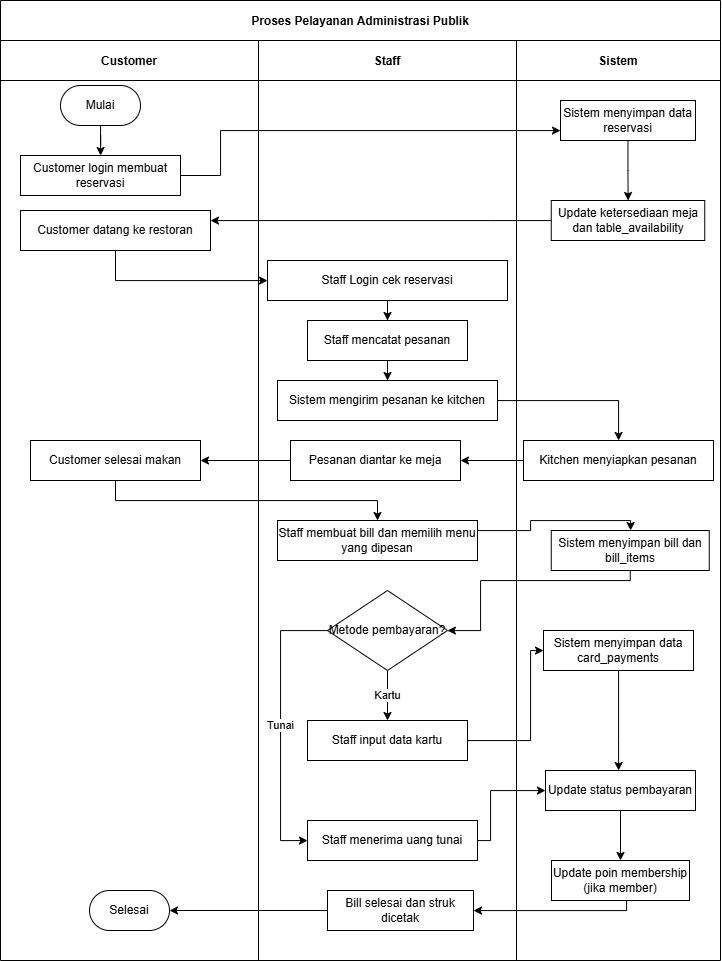

The diagram above was exported from draw.io. Its source (the exported page's mxGraphModel, read from the mxfile embedded in the PNG):
<mxGraphModel dx="753" dy="875" grid="1" gridSize="10" guides="1" tooltips="1" connect="1" arrows="1" fold="1" page="1" pageScale="1" pageWidth="850" pageHeight="1100" math="0" shadow="0">
  <root>
    <mxCell id="0" />
    <mxCell id="1" parent="0" />
    <mxCell id="SzDUQmXi2epZd-fQRMoj-1" parent="1" style="shape=table;childLayout=tableLayout;startSize=40;collapsible=0;recursiveResize=0;expand=0;fillColor=none;fontStyle=1" value="Proses Pelayanan Administrasi Publik" vertex="1">
      <mxGeometry height="960" width="720" x="890" y="290" as="geometry" />
    </mxCell>
    <mxCell id="SzDUQmXi2epZd-fQRMoj-2" parent="SzDUQmXi2epZd-fQRMoj-1" style="shape=tableRow;horizontal=0;swimlaneHead=0;swimlaneBody=0;top=0;left=0;bottom=0;right=0;fillColor=none;points=[[0,0.5],[1,0.5]];portConstraint=eastwest;startSize=0;collapsible=0;recursiveResize=0;expand=0;fontStyle=1;" value="" vertex="1">
      <mxGeometry height="920" width="720" y="40" as="geometry" />
    </mxCell>
    <mxCell id="SzDUQmXi2epZd-fQRMoj-3" parent="SzDUQmXi2epZd-fQRMoj-2" style="swimlane;swimlaneHead=0;swimlaneBody=0;connectable=0;fillColor=none;startSize=40;collapsible=0;recursiveResize=0;expand=0;fontStyle=1;" value="Customer" vertex="1">
      <mxGeometry height="920" width="258" as="geometry">
        <mxRectangle height="920" width="258" as="alternateBounds" />
      </mxGeometry>
    </mxCell>
    <mxCell id="A" parent="SzDUQmXi2epZd-fQRMoj-3" style="rounded=1;whiteSpace=wrap;html=1;arcSize=50;" value="Mulai" vertex="1">
      <mxGeometry height="40" width="80" x="60" y="45" as="geometry" />
    </mxCell>
    <mxCell id="rHhZLrcDQPzSGG8dAX-8-1" parent="SzDUQmXi2epZd-fQRMoj-3" style="rounded=0;whiteSpace=wrap;html=1;" value="Customer login membuat reservasi" vertex="1">
      <mxGeometry height="40" width="160" x="20" y="115" as="geometry" />
    </mxCell>
    <mxCell id="e1" edge="1" parent="SzDUQmXi2epZd-fQRMoj-3" source="A" style="edgeStyle=orthogonalEdgeStyle;rounded=0;orthogonalLoop=1;jettySize=auto;html=1;" target="rHhZLrcDQPzSGG8dAX-8-1">
      <mxGeometry relative="1" as="geometry">
        <mxPoint x="-480" y="-204.909090909091" as="targetPoint" />
      </mxGeometry>
    </mxCell>
    <mxCell id="E" parent="SzDUQmXi2epZd-fQRMoj-3" style="rounded=0;whiteSpace=wrap;html=1;" value="Customer datang ke restoran" vertex="1">
      <mxGeometry height="40" width="190" x="20" y="170" as="geometry" />
    </mxCell>
    <mxCell id="K" parent="SzDUQmXi2epZd-fQRMoj-3" style="rounded=0;whiteSpace=wrap;html=1;" value="Customer selesai makan" vertex="1">
      <mxGeometry height="40" width="170" x="30" y="400" as="geometry" />
    </mxCell>
    <mxCell id="U" parent="SzDUQmXi2epZd-fQRMoj-3" style="rounded=1;whiteSpace=wrap;html=1;arcSize=50;" value="Selesai" vertex="1">
      <mxGeometry height="40" width="80" x="89" y="850" as="geometry" />
    </mxCell>
    <mxCell id="SzDUQmXi2epZd-fQRMoj-12" parent="SzDUQmXi2epZd-fQRMoj-2" style="swimlane;swimlaneHead=0;swimlaneBody=0;connectable=0;fillColor=none;startSize=40;collapsible=0;recursiveResize=0;expand=0;fontStyle=1;" value="Staff" vertex="1">
      <mxGeometry height="920" width="258" x="258" as="geometry">
        <mxRectangle height="920" width="258" as="alternateBounds" />
      </mxGeometry>
    </mxCell>
    <mxCell id="F" parent="SzDUQmXi2epZd-fQRMoj-12" style="rounded=0;whiteSpace=wrap;html=1;" value="Staff Login cek reservasi" vertex="1">
      <mxGeometry height="40" width="240" x="9" y="220" as="geometry" />
    </mxCell>
    <mxCell id="G" parent="SzDUQmXi2epZd-fQRMoj-12" style="rounded=0;whiteSpace=wrap;html=1;" value="Staff mencatat pesanan" vertex="1">
      <mxGeometry height="40" width="160" x="49" y="280" as="geometry" />
    </mxCell>
    <mxCell id="e6" edge="1" parent="SzDUQmXi2epZd-fQRMoj-12" source="F" style="edgeStyle=orthogonalEdgeStyle;rounded=0;orthogonalLoop=1;jettySize=auto;html=1;" target="G">
      <mxGeometry relative="1" as="geometry" />
    </mxCell>
    <mxCell id="H" parent="SzDUQmXi2epZd-fQRMoj-12" style="rounded=0;whiteSpace=wrap;html=1;" value="Sistem mengirim pesanan ke kitchen" vertex="1">
      <mxGeometry height="40" width="220" x="19" y="340" as="geometry" />
    </mxCell>
    <mxCell id="e7" edge="1" parent="SzDUQmXi2epZd-fQRMoj-12" source="G" style="edgeStyle=orthogonalEdgeStyle;rounded=0;orthogonalLoop=1;jettySize=auto;html=1;" target="H">
      <mxGeometry relative="1" as="geometry" />
    </mxCell>
    <mxCell id="J" parent="SzDUQmXi2epZd-fQRMoj-12" style="rounded=0;whiteSpace=wrap;html=1;" value="Pesanan diantar ke meja" vertex="1">
      <mxGeometry height="40" width="170" x="32" y="400" as="geometry" />
    </mxCell>
    <mxCell id="L" parent="SzDUQmXi2epZd-fQRMoj-12" style="rounded=0;whiteSpace=wrap;html=1;" value="Staff membuat bill dan memilih menu yang dipesan" vertex="1">
      <mxGeometry height="40" width="200" x="19" y="480" as="geometry" />
    </mxCell>
    <mxCell id="N" parent="SzDUQmXi2epZd-fQRMoj-12" style="rhombus;whiteSpace=wrap;html=1;rounded=0;" value="Metode pembayaran?" vertex="1">
      <mxGeometry height="80" width="120" x="69" y="550" as="geometry" />
    </mxCell>
    <mxCell id="P" parent="SzDUQmXi2epZd-fQRMoj-12" style="rounded=0;whiteSpace=wrap;html=1;" value="Staff input data kartu" vertex="1">
      <mxGeometry height="40" width="160" x="49" y="680" as="geometry" />
    </mxCell>
    <mxCell id="e15" edge="1" parent="SzDUQmXi2epZd-fQRMoj-12" source="N" style="edgeStyle=orthogonalEdgeStyle;rounded=0;orthogonalLoop=1;jettySize=auto;html=1;" target="P" value="Kartu">
      <mxGeometry relative="1" x="-0.0031" as="geometry">
        <mxPoint as="offset" />
      </mxGeometry>
    </mxCell>
    <mxCell id="O" parent="SzDUQmXi2epZd-fQRMoj-12" style="rounded=0;whiteSpace=wrap;html=1;" value="Staff menerima uang tunai" vertex="1">
      <mxGeometry height="40" width="170" x="49" y="780" as="geometry" />
    </mxCell>
    <mxCell id="e14" edge="1" parent="SzDUQmXi2epZd-fQRMoj-12" source="N" style="edgeStyle=orthogonalEdgeStyle;rounded=0;orthogonalLoop=1;jettySize=auto;html=1;" target="O" value="Tunai">
      <mxGeometry relative="1" as="geometry">
        <Array as="points">
          <mxPoint x="22" y="590" />
          <mxPoint x="22" y="800" />
        </Array>
      </mxGeometry>
    </mxCell>
    <mxCell id="T" parent="SzDUQmXi2epZd-fQRMoj-12" style="rounded=0;whiteSpace=wrap;html=1;" value="Bill selesai dan struk dicetak" vertex="1">
      <mxGeometry height="40" width="146" x="69" y="850" as="geometry" />
    </mxCell>
    <mxCell id="SzDUQmXi2epZd-fQRMoj-27" parent="SzDUQmXi2epZd-fQRMoj-2" style="swimlane;swimlaneHead=0;swimlaneBody=0;connectable=0;fillColor=none;startSize=40;collapsible=0;recursiveResize=0;expand=0;fontStyle=1;" value="Sistem" vertex="1">
      <mxGeometry height="920" width="204" x="516" as="geometry">
        <mxRectangle height="920" width="204" as="alternateBounds" />
      </mxGeometry>
    </mxCell>
    <mxCell id="C" parent="SzDUQmXi2epZd-fQRMoj-27" style="rounded=0;whiteSpace=wrap;html=1;" value="Sistem menyimpan data reservasi" vertex="1">
      <mxGeometry height="40" width="135" x="44" y="60" as="geometry" />
    </mxCell>
    <mxCell id="D" parent="SzDUQmXi2epZd-fQRMoj-27" style="rounded=0;whiteSpace=wrap;html=1;" value="Update ketersediaan meja dan table_availability" vertex="1">
      <mxGeometry height="40" width="153.5" x="34.75" y="160" as="geometry" />
    </mxCell>
    <mxCell id="e3" edge="1" parent="SzDUQmXi2epZd-fQRMoj-27" source="C" style="edgeStyle=orthogonalEdgeStyle;rounded=0;orthogonalLoop=1;jettySize=auto;html=1;" target="D">
      <mxGeometry relative="1" as="geometry" />
    </mxCell>
    <mxCell id="I" parent="SzDUQmXi2epZd-fQRMoj-27" style="rounded=0;whiteSpace=wrap;html=1;" value="Kitchen menyiapkan pesanan" vertex="1">
      <mxGeometry height="40" width="190" x="7" y="400" as="geometry" />
    </mxCell>
    <mxCell id="M" parent="SzDUQmXi2epZd-fQRMoj-27" style="rounded=0;whiteSpace=wrap;html=1;" value="Sistem menyimpan bill dan bill_items" vertex="1">
      <mxGeometry height="40" width="158" x="34.75" y="490" as="geometry" />
    </mxCell>
    <mxCell id="Q" parent="SzDUQmXi2epZd-fQRMoj-27" style="rounded=0;whiteSpace=wrap;html=1;" value="Sistem menyimpan data card_payments" vertex="1">
      <mxGeometry height="40" width="150" x="27" y="590" as="geometry" />
    </mxCell>
    <mxCell id="R" parent="SzDUQmXi2epZd-fQRMoj-27" style="rounded=0;whiteSpace=wrap;html=1;" value="Update status pembayaran" vertex="1">
      <mxGeometry height="40" width="150" x="29" y="730" as="geometry" />
    </mxCell>
    <mxCell id="e18" edge="1" parent="SzDUQmXi2epZd-fQRMoj-27" source="Q" style="edgeStyle=orthogonalEdgeStyle;rounded=0;orthogonalLoop=1;jettySize=auto;html=1;" target="R">
      <mxGeometry relative="1" as="geometry">
        <Array as="points">
          <mxPoint x="102" y="700" />
          <mxPoint x="102" y="700" />
        </Array>
      </mxGeometry>
    </mxCell>
    <mxCell id="S" parent="SzDUQmXi2epZd-fQRMoj-27" style="rounded=0;whiteSpace=wrap;html=1;" value="Update poin membership (jika member)" vertex="1">
      <mxGeometry height="40" width="138" x="35" y="820" as="geometry" />
    </mxCell>
    <mxCell id="e19" edge="1" parent="SzDUQmXi2epZd-fQRMoj-27" source="R" style="edgeStyle=orthogonalEdgeStyle;rounded=0;orthogonalLoop=1;jettySize=auto;html=1;" target="S">
      <mxGeometry relative="1" as="geometry" />
    </mxCell>
    <mxCell id="e2" edge="1" parent="SzDUQmXi2epZd-fQRMoj-2" source="rHhZLrcDQPzSGG8dAX-8-1" style="edgeStyle=orthogonalEdgeStyle;rounded=0;orthogonalLoop=1;jettySize=auto;html=1;" target="C">
      <mxGeometry relative="1" as="geometry">
        <Array as="points">
          <mxPoint x="220" y="135" />
          <mxPoint x="220" y="90" />
        </Array>
        <mxPoint x="-399.909090909091" y="-185" as="sourcePoint" />
      </mxGeometry>
    </mxCell>
    <mxCell id="e4" edge="1" parent="SzDUQmXi2epZd-fQRMoj-2" source="D" style="edgeStyle=orthogonalEdgeStyle;rounded=0;orthogonalLoop=1;jettySize=auto;html=1;" target="E">
      <mxGeometry relative="1" as="geometry">
        <Array as="points">
          <mxPoint x="490" y="180" />
          <mxPoint x="490" y="180" />
        </Array>
      </mxGeometry>
    </mxCell>
    <mxCell id="e5" edge="1" parent="SzDUQmXi2epZd-fQRMoj-2" source="E" style="edgeStyle=orthogonalEdgeStyle;rounded=0;orthogonalLoop=1;jettySize=auto;html=1;" target="F">
      <mxGeometry relative="1" as="geometry">
        <Array as="points">
          <mxPoint x="115" y="240" />
        </Array>
      </mxGeometry>
    </mxCell>
    <mxCell id="e8" edge="1" parent="SzDUQmXi2epZd-fQRMoj-2" source="H" style="edgeStyle=orthogonalEdgeStyle;rounded=0;orthogonalLoop=1;jettySize=auto;html=1;" target="I">
      <mxGeometry relative="1" as="geometry" />
    </mxCell>
    <mxCell id="e9" edge="1" parent="SzDUQmXi2epZd-fQRMoj-2" source="I" style="edgeStyle=orthogonalEdgeStyle;rounded=0;orthogonalLoop=1;jettySize=auto;html=1;" target="J">
      <mxGeometry relative="1" as="geometry" />
    </mxCell>
    <mxCell id="e10" edge="1" parent="SzDUQmXi2epZd-fQRMoj-2" source="J" style="edgeStyle=orthogonalEdgeStyle;rounded=0;orthogonalLoop=1;jettySize=auto;html=1;" target="K">
      <mxGeometry relative="1" as="geometry" />
    </mxCell>
    <mxCell id="e11" edge="1" parent="SzDUQmXi2epZd-fQRMoj-2" source="K" style="edgeStyle=orthogonalEdgeStyle;rounded=0;orthogonalLoop=1;jettySize=auto;html=1;" target="L">
      <mxGeometry relative="1" as="geometry">
        <Array as="points">
          <mxPoint x="115" y="460" />
          <mxPoint x="377" y="460" />
        </Array>
      </mxGeometry>
    </mxCell>
    <mxCell id="e12" edge="1" parent="SzDUQmXi2epZd-fQRMoj-2" source="L" style="edgeStyle=orthogonalEdgeStyle;rounded=0;orthogonalLoop=1;jettySize=auto;html=1;" target="M">
      <mxGeometry relative="1" as="geometry">
        <Array as="points">
          <mxPoint x="530" y="490" />
          <mxPoint x="530" y="480" />
          <mxPoint x="630" y="480" />
        </Array>
      </mxGeometry>
    </mxCell>
    <mxCell id="e13" edge="1" parent="SzDUQmXi2epZd-fQRMoj-2" source="M" style="edgeStyle=orthogonalEdgeStyle;rounded=0;orthogonalLoop=1;jettySize=auto;html=1;" target="N">
      <mxGeometry relative="1" as="geometry">
        <Array as="points">
          <mxPoint x="630" y="540" />
          <mxPoint x="480" y="540" />
          <mxPoint x="480" y="590" />
        </Array>
      </mxGeometry>
    </mxCell>
    <mxCell id="e16" edge="1" parent="SzDUQmXi2epZd-fQRMoj-2" source="P" style="edgeStyle=orthogonalEdgeStyle;rounded=0;orthogonalLoop=1;jettySize=auto;html=1;" target="Q">
      <mxGeometry relative="1" as="geometry">
        <Array as="points">
          <mxPoint x="530" y="700" />
          <mxPoint x="530" y="610" />
        </Array>
      </mxGeometry>
    </mxCell>
    <mxCell id="e17" edge="1" parent="SzDUQmXi2epZd-fQRMoj-2" source="O" style="edgeStyle=orthogonalEdgeStyle;rounded=0;orthogonalLoop=1;jettySize=auto;html=1;" target="R">
      <mxGeometry relative="1" as="geometry">
        <Array as="points">
          <mxPoint x="490" y="800" />
          <mxPoint x="490" y="750" />
        </Array>
      </mxGeometry>
    </mxCell>
    <mxCell id="e21" edge="1" parent="SzDUQmXi2epZd-fQRMoj-2" source="T" style="edgeStyle=orthogonalEdgeStyle;rounded=0;orthogonalLoop=1;jettySize=auto;html=1;" target="U">
      <mxGeometry relative="1" as="geometry" />
    </mxCell>
    <mxCell id="w6JmjWkGt8qg3_yVcyh--2" edge="1" parent="SzDUQmXi2epZd-fQRMoj-2" source="S" style="edgeStyle=orthogonalEdgeStyle;rounded=0;orthogonalLoop=1;jettySize=auto;html=1;" target="T" value="">
      <mxGeometry relative="1" as="geometry">
        <Array as="points">
          <mxPoint x="626" y="870" />
        </Array>
      </mxGeometry>
    </mxCell>
  </root>
</mxGraphModel>